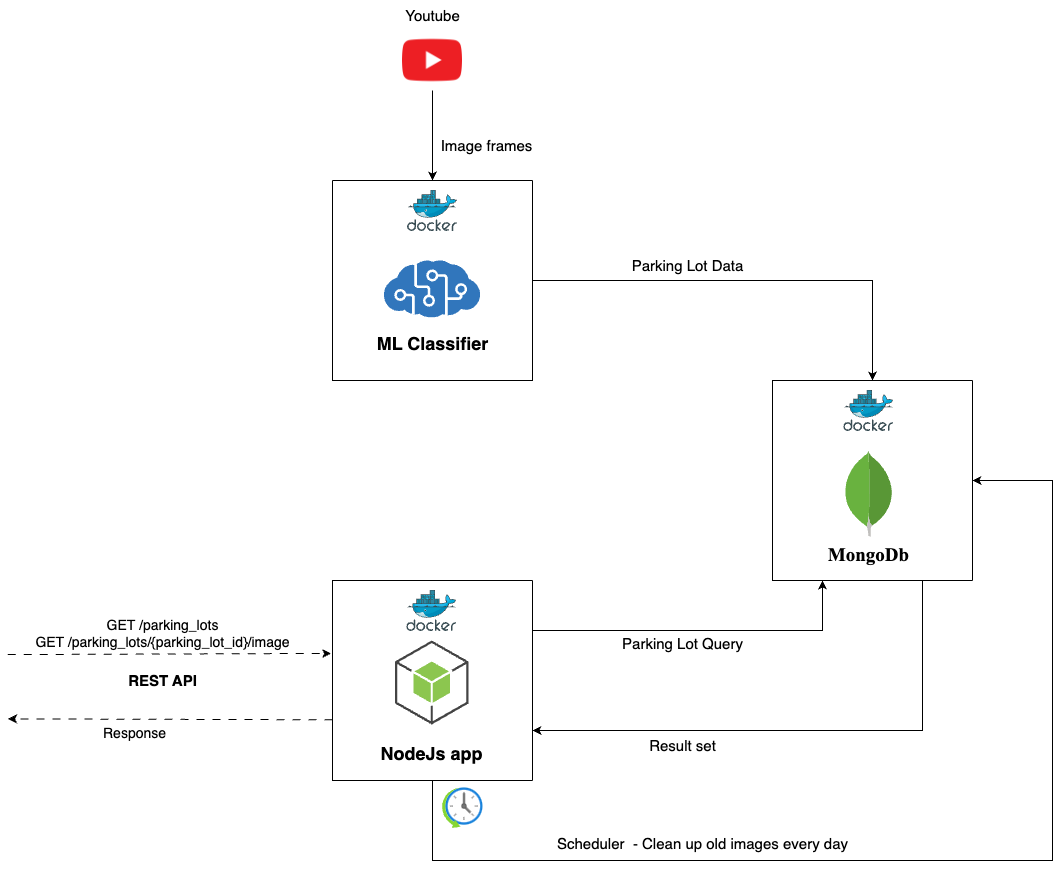

The diagram above was exported from draw.io. Its source (the exported page's mxGraphModel, read from the mxfile embedded in the PNG):
<mxGraphModel dx="1508" dy="96" grid="1" gridSize="10" guides="1" tooltips="1" connect="1" arrows="1" fold="1" page="0" pageScale="1" pageWidth="1654" pageHeight="2336" math="0" shadow="0">
  <root>
    <mxCell id="0" />
    <mxCell id="1" parent="0" />
    <mxCell id="PAR2dNy9uQVGvofiZxlG-2" value="" style="endArrow=classic;html=1;rounded=0;exitX=0.989;exitY=0.129;exitDx=0;exitDy=0;exitPerimeter=0;entryX=0.267;entryY=1.014;entryDx=0;entryDy=0;entryPerimeter=0;dashed=1;dashPattern=8 8;" parent="1" edge="1">
      <mxGeometry width="50" height="50" relative="1" as="geometry">
        <mxPoint x="435.36099999999976" y="2154.11" as="sourcePoint" />
        <mxPoint x="758.6000000000003" y="2152.9" as="targetPoint" />
      </mxGeometry>
    </mxCell>
    <mxCell id="PAR2dNy9uQVGvofiZxlG-3" value="&lt;font style=&quot;font-size: 14px;&quot;&gt;GET /parking_lots&lt;br&gt;GET /parking_lots/{parking_lot_id}/image&lt;/font&gt;" style="text;html=1;align=center;verticalAlign=middle;resizable=0;points=[];autosize=1;strokeColor=none;fillColor=none;" parent="1" vertex="1">
      <mxGeometry x="450" y="2107.5" width="280" height="50" as="geometry" />
    </mxCell>
    <mxCell id="PAR2dNy9uQVGvofiZxlG-4" value="" style="endArrow=classic;html=1;rounded=0;exitX=0.599;exitY=1.007;exitDx=0;exitDy=0;exitPerimeter=0;dashed=1;entryX=0.993;entryY=0.843;entryDx=0;entryDy=0;entryPerimeter=0;dashPattern=8 8;" parent="1" edge="1">
      <mxGeometry width="50" height="50" relative="1" as="geometry">
        <mxPoint x="759.9999999999999" y="2219.3" as="sourcePoint" />
        <mxPoint x="435.5569999999997" y="2218.37" as="targetPoint" />
      </mxGeometry>
    </mxCell>
    <mxCell id="PAR2dNy9uQVGvofiZxlG-5" value="&lt;font style=&quot;font-size: 14px;&quot;&gt;Response&lt;/font&gt;" style="text;html=1;align=center;verticalAlign=middle;resizable=0;points=[];autosize=1;strokeColor=none;fillColor=none;" parent="1" vertex="1">
      <mxGeometry x="516.9" y="2217.5" width="90" height="30" as="geometry" />
    </mxCell>
    <mxCell id="bG1GVL0RpT78IStEIca6-3" value="" style="swimlane;startSize=0;" vertex="1" parent="1">
      <mxGeometry x="760" y="1680" width="200" height="200" as="geometry" />
    </mxCell>
    <mxCell id="bG1GVL0RpT78IStEIca6-4" value="" style="image;sketch=0;aspect=fixed;html=1;points=[];align=center;fontSize=12;image=img/lib/mscae/Cognitive_Services.svg;" vertex="1" parent="bG1GVL0RpT78IStEIca6-3">
      <mxGeometry x="51.88" y="80" width="96.25" height="57.75" as="geometry" />
    </mxCell>
    <mxCell id="bG1GVL0RpT78IStEIca6-5" value="" style="image;sketch=0;aspect=fixed;html=1;points=[];align=center;fontSize=12;image=img/lib/mscae/Docker.svg;" vertex="1" parent="bG1GVL0RpT78IStEIca6-3">
      <mxGeometry x="75" y="10" width="50" height="41" as="geometry" />
    </mxCell>
    <mxCell id="bG1GVL0RpT78IStEIca6-6" value="&lt;font size=&quot;1&quot; style=&quot;&quot;&gt;&lt;b style=&quot;font-size: 18px;&quot;&gt;ML Classifier&lt;/b&gt;&lt;/font&gt;" style="text;html=1;align=center;verticalAlign=middle;resizable=0;points=[];autosize=1;strokeColor=none;fillColor=none;" vertex="1" parent="bG1GVL0RpT78IStEIca6-3">
      <mxGeometry x="30" y="143" width="140" height="40" as="geometry" />
    </mxCell>
    <mxCell id="bG1GVL0RpT78IStEIca6-8" value="" style="shape=image;html=1;verticalAlign=top;verticalLabelPosition=bottom;labelBackgroundColor=#ffffff;imageAspect=0;aspect=fixed;image=https://cdn2.iconfinder.com/data/icons/social-media-2285/512/1_Youtube_colored_svg-128.png" vertex="1" parent="1">
      <mxGeometry x="830" y="1530" width="60" height="60" as="geometry" />
    </mxCell>
    <mxCell id="bG1GVL0RpT78IStEIca6-9" value="" style="swimlane;startSize=0;direction=south;" vertex="1" parent="1">
      <mxGeometry x="760" y="2080" width="200" height="200" as="geometry" />
    </mxCell>
    <mxCell id="bG1GVL0RpT78IStEIca6-10" value="" style="image;sketch=0;aspect=fixed;html=1;points=[];align=center;fontSize=12;image=img/lib/mscae/Docker.svg;" vertex="1" parent="bG1GVL0RpT78IStEIca6-9">
      <mxGeometry x="74.25" y="10" width="50" height="41" as="geometry" />
    </mxCell>
    <mxCell id="bG1GVL0RpT78IStEIca6-11" value="" style="outlineConnect=0;dashed=0;verticalLabelPosition=bottom;verticalAlign=top;align=center;html=1;shape=mxgraph.aws3.android;fillColor=#8CC64F;gradientColor=none;" vertex="1" parent="bG1GVL0RpT78IStEIca6-9">
      <mxGeometry x="62.5" y="60" width="73.5" height="84" as="geometry" />
    </mxCell>
    <mxCell id="bG1GVL0RpT78IStEIca6-12" value="&lt;b&gt;&lt;font style=&quot;font-size: 18px;&quot;&gt;NodeJs app&lt;/font&gt;&lt;/b&gt;" style="text;html=1;align=center;verticalAlign=middle;resizable=0;points=[];autosize=1;strokeColor=none;fillColor=none;" vertex="1" parent="bG1GVL0RpT78IStEIca6-9">
      <mxGeometry x="34.25" y="153" width="130" height="40" as="geometry" />
    </mxCell>
    <mxCell id="bG1GVL0RpT78IStEIca6-13" value="" style="swimlane;startSize=0;direction=south;" vertex="1" parent="1">
      <mxGeometry x="1200" y="1880" width="200" height="200" as="geometry" />
    </mxCell>
    <mxCell id="bG1GVL0RpT78IStEIca6-14" value="" style="image;sketch=0;aspect=fixed;html=1;points=[];align=center;fontSize=12;image=img/lib/mscae/Docker.svg;" vertex="1" parent="bG1GVL0RpT78IStEIca6-13">
      <mxGeometry x="71.25" y="10" width="50" height="41" as="geometry" />
    </mxCell>
    <mxCell id="bG1GVL0RpT78IStEIca6-15" value="" style="dashed=0;outlineConnect=0;html=1;align=center;labelPosition=center;verticalLabelPosition=bottom;verticalAlign=top;shape=mxgraph.weblogos.mongodb" vertex="1" parent="bG1GVL0RpT78IStEIca6-13">
      <mxGeometry x="71.25" y="70" width="50" height="86.2" as="geometry" />
    </mxCell>
    <mxCell id="bG1GVL0RpT78IStEIca6-16" value="&lt;b&gt;&lt;font style=&quot;font-size: 19px;&quot; face=&quot;Times New Roman&quot;&gt;MongoDb&lt;/font&gt;&lt;/b&gt;" style="text;html=1;align=center;verticalAlign=middle;resizable=0;points=[];autosize=1;strokeColor=none;fillColor=none;" vertex="1" parent="bG1GVL0RpT78IStEIca6-13">
      <mxGeometry x="46.25" y="155" width="100" height="40" as="geometry" />
    </mxCell>
    <mxCell id="bG1GVL0RpT78IStEIca6-17" value="&lt;b&gt;&lt;font style=&quot;font-size: 15px;&quot;&gt;REST API&lt;/font&gt;&lt;/b&gt;" style="text;html=1;align=center;verticalAlign=middle;resizable=0;points=[];autosize=1;strokeColor=none;fillColor=none;" vertex="1" parent="1">
      <mxGeometry x="545" y="2165" width="90" height="30" as="geometry" />
    </mxCell>
    <mxCell id="bG1GVL0RpT78IStEIca6-18" value="" style="endArrow=classic;html=1;rounded=0;" edge="1" parent="1" source="bG1GVL0RpT78IStEIca6-8">
      <mxGeometry width="50" height="50" relative="1" as="geometry">
        <mxPoint x="830" y="1770" as="sourcePoint" />
        <mxPoint x="860" y="1680" as="targetPoint" />
      </mxGeometry>
    </mxCell>
    <mxCell id="bG1GVL0RpT78IStEIca6-19" value="&lt;font style=&quot;font-size: 15px;&quot;&gt;Image frames&lt;/font&gt;" style="text;html=1;align=center;verticalAlign=middle;resizable=0;points=[];autosize=1;strokeColor=none;fillColor=none;" vertex="1" parent="1">
      <mxGeometry x="853.75" y="1630" width="120" height="30" as="geometry" />
    </mxCell>
    <mxCell id="bG1GVL0RpT78IStEIca6-20" value="" style="endArrow=classic;html=1;rounded=0;exitX=1;exitY=0.5;exitDx=0;exitDy=0;entryX=0;entryY=0.5;entryDx=0;entryDy=0;" edge="1" parent="1" source="bG1GVL0RpT78IStEIca6-3" target="bG1GVL0RpT78IStEIca6-13">
      <mxGeometry width="50" height="50" relative="1" as="geometry">
        <mxPoint x="810" y="1970" as="sourcePoint" />
        <mxPoint x="860" y="1920" as="targetPoint" />
        <Array as="points">
          <mxPoint x="1300" y="1780" />
        </Array>
      </mxGeometry>
    </mxCell>
    <mxCell id="bG1GVL0RpT78IStEIca6-21" value="&lt;font style=&quot;font-size: 15px;&quot;&gt;Parking Lot Data&lt;/font&gt;" style="text;html=1;align=center;verticalAlign=middle;resizable=0;points=[];autosize=1;strokeColor=none;fillColor=none;" vertex="1" parent="1">
      <mxGeometry x="1045" y="1750" width="140" height="30" as="geometry" />
    </mxCell>
    <mxCell id="bG1GVL0RpT78IStEIca6-22" value="" style="endArrow=classic;html=1;rounded=0;entryX=1;entryY=0.75;entryDx=0;entryDy=0;" edge="1" parent="1" target="bG1GVL0RpT78IStEIca6-13">
      <mxGeometry width="50" height="50" relative="1" as="geometry">
        <mxPoint x="960" y="2130" as="sourcePoint" />
        <mxPoint x="860" y="2010" as="targetPoint" />
        <Array as="points">
          <mxPoint x="1250" y="2130" />
        </Array>
      </mxGeometry>
    </mxCell>
    <mxCell id="bG1GVL0RpT78IStEIca6-23" value="" style="endArrow=classic;html=1;rounded=0;exitX=1;exitY=0.25;exitDx=0;exitDy=0;entryX=0.75;entryY=0;entryDx=0;entryDy=0;" edge="1" parent="1" source="bG1GVL0RpT78IStEIca6-13" target="bG1GVL0RpT78IStEIca6-9">
      <mxGeometry width="50" height="50" relative="1" as="geometry">
        <mxPoint x="810" y="2060" as="sourcePoint" />
        <mxPoint x="860" y="2010" as="targetPoint" />
        <Array as="points">
          <mxPoint x="1350" y="2230" />
        </Array>
      </mxGeometry>
    </mxCell>
    <mxCell id="bG1GVL0RpT78IStEIca6-24" value="&lt;font style=&quot;font-size: 15px;&quot;&gt;Parking Lot Query&lt;/font&gt;" style="text;html=1;align=center;verticalAlign=middle;resizable=0;points=[];autosize=1;strokeColor=none;fillColor=none;" vertex="1" parent="1">
      <mxGeometry x="1040" y="2127.5" width="140" height="30" as="geometry" />
    </mxCell>
    <mxCell id="bG1GVL0RpT78IStEIca6-25" value="&lt;font style=&quot;font-size: 15px;&quot;&gt;Result set&lt;/font&gt;" style="text;html=1;align=center;verticalAlign=middle;resizable=0;points=[];autosize=1;strokeColor=none;fillColor=none;" vertex="1" parent="1">
      <mxGeometry x="1065" y="2230" width="90" height="30" as="geometry" />
    </mxCell>
    <mxCell id="bG1GVL0RpT78IStEIca6-26" value="" style="endArrow=classic;html=1;rounded=0;exitX=1;exitY=0.5;exitDx=0;exitDy=0;entryX=0.5;entryY=0;entryDx=0;entryDy=0;" edge="1" parent="1" source="bG1GVL0RpT78IStEIca6-9" target="bG1GVL0RpT78IStEIca6-13">
      <mxGeometry width="50" height="50" relative="1" as="geometry">
        <mxPoint x="960" y="1980" as="sourcePoint" />
        <mxPoint x="1010" y="1930" as="targetPoint" />
        <Array as="points">
          <mxPoint x="860" y="2360" />
          <mxPoint x="1480" y="2360" />
          <mxPoint x="1480" y="1980" />
        </Array>
      </mxGeometry>
    </mxCell>
    <mxCell id="bG1GVL0RpT78IStEIca6-27" value="&lt;font style=&quot;font-size: 15px;&quot;&gt;Scheduler&amp;nbsp; - Clean up old images every day&lt;/font&gt;" style="text;html=1;align=center;verticalAlign=middle;resizable=0;points=[];autosize=1;strokeColor=none;fillColor=none;" vertex="1" parent="1">
      <mxGeometry x="975" y="2328" width="310" height="30" as="geometry" />
    </mxCell>
    <mxCell id="bG1GVL0RpT78IStEIca6-28" value="" style="image;aspect=fixed;html=1;points=[];align=center;fontSize=12;image=img/lib/azure2/general/Scheduler.svg;" vertex="1" parent="1">
      <mxGeometry x="870" y="2287.5" width="40.5" height="40.5" as="geometry" />
    </mxCell>
    <mxCell id="bG1GVL0RpT78IStEIca6-29" value="&lt;font style=&quot;font-size: 15px;&quot;&gt;Youtube&lt;/font&gt;" style="text;html=1;align=center;verticalAlign=middle;resizable=0;points=[];autosize=1;strokeColor=none;fillColor=none;" vertex="1" parent="1">
      <mxGeometry x="820" y="1500" width="80" height="30" as="geometry" />
    </mxCell>
  </root>
</mxGraphModel>